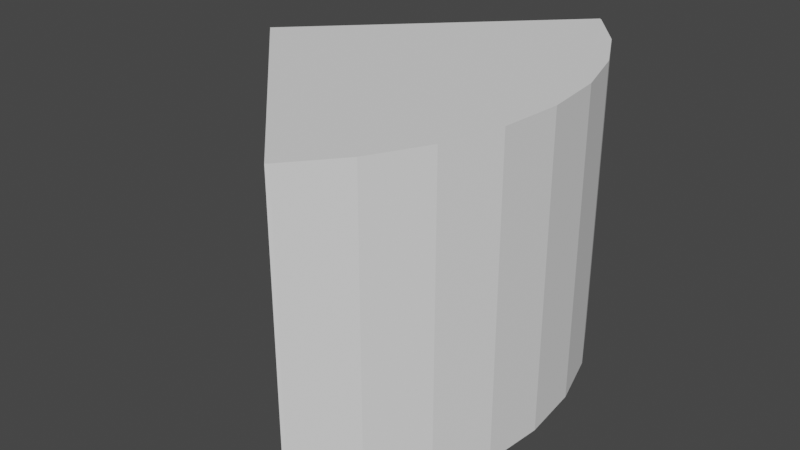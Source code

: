 # Source: view.blend  (saved by Blender 2.93.20; exported with 4.5.12 LTS)
import bpy
from mathutils import Matrix  # noqa: F401  (used for matrix-valued properties, if any)

bpy.ops.wm.read_factory_settings(use_empty=True)
scene = bpy.context.scene
scene.name = 'Scene'

# ---- collections
col_collection = bpy.data.collections.new('Collection'); scene.collection.children.link(col_collection)

# ---- world
world_world = bpy.data.worlds.new('World'); scene.world = world_world
world_world.use_nodes = True; world_world.node_tree.nodes.clear()
_N = world_world.node_tree.nodes; _L = world_world.node_tree.links
n0 = _N.new('ShaderNodeOutputWorld'); n0.name = 'World Output'; n0.location = (300, 300)
n1 = _N.new('ShaderNodeBackground'); n1.name = 'Background'; n1.location = (10, 300)
n1.inputs[0].default_value = (0.05088, 0.05088, 0.05088, 1.0)
_L.new(n1.outputs[0], n0.inputs[0])
n0.is_active_output = True
world_world.color = (0.05088, 0.05088, 0.05088)
world_world.use_sun_shadow = False
world_world.sun_shadow_jitter_overblur = 0.0

# ---- meshes
me_cylinder = bpy.data.meshes.new('Cylinder')
me_cylinder.from_pydata([(0.7071, 0.7071, -0.5), (0.7071, 0.7071, 0.5), (0.8315, 0.5556, -0.5), (0.8315, 0.5556, 0.5), (0.9239, 0.3827, -0.5), (0.9239, 0.3827, 0.5), (0.9808, 0.1951, -0.5), (0.9808, 0.1951, 0.5), (1.0, -4.371e-08, -0.5), (1.0, -4.371e-08, 0.5), (0.9808, -0.1951, -0.5), (0.9808, -0.1951, 0.5), (0.9239, -0.3827, -0.5), (0.9239, -0.3827, 0.5), (0.8315, -0.5556, -0.5), (0.8315, -0.5556, 0.5), (0.7071, -0.7071, -0.5), (0.7071, -0.7071, 0.5), (0.6993, 0.7135, 0.5), (0.6993, 0.7135, -0.5), (0.6993, -0.7135, 0.5), (-0.01421, 5.96e-08, 0.5), (0.6993, -0.7135, -0.5), (-0.01421, 5.96e-08, -0.5)], [], [(18, 1, 0, 19), (0, 1, 3, 2), (2, 3, 5, 4), (4, 5, 7, 6), (6, 7, 9, 8), (8, 9, 11, 10), (10, 11, 13, 12), (12, 13, 15, 14), (14, 15, 17, 16), (22, 16, 17, 20), (20, 17, 15, 13, 11, 9, 7, 5, 3, 1, 18, 21), (19, 0, 2, 4, 6, 8, 10, 12, 14, 16, 22, 23), (20, 21, 23, 22), (19, 23, 21, 18)])
_uv = me_cylinder.uv_layers.new(name='UVMap')
_uv.uv.foreach_set('vector', [0.8766, 1.0, 0.875, 1.0, 0.875, 0.5, 0.8766, 0.5, 0.875, 0.5, 0.875, 1.0, 0.8438, 1.0, 0.8438, 0.5, 0.8438, 0.5, 0.8438, 1.0, 0.8125, 1.0, 0.8125, 0.5, 0.8125, 0.5, 0.8125, 1.0, 0.7812, 1.0, 0.7812, 0.5, 0.7812, 0.5, 0.7812, 1.0, 0.75, 1.0, 0.75, 0.5, 0.75, 0.5, 0.75, 1.0, 0.7188, 1.0, 0.7188, 0.5, 0.7188, 0.5, 0.7188, 1.0, 0.6875, 1.0, 0.6875, 0.5, 0.6875, 0.5, 0.6875, 1.0, 0.6562, 1.0, 0.6562, 0.5, 0.6562, 0.5, 0.6562, 1.0, 0.625, 1.0, 0.625, 0.5, 0.6234, 0.5, 0.625, 0.5, 0.625, 1.0, 0.6234, 1.0, 0.4178, 0.07876, 0.4197, 0.08029, 0.4496, 0.1167, 0.4717, 0.1582, 0.4854, 0.2032, 0.49, 0.25, 0.4854, 0.2968, 0.4717, 0.3418, 0.4496, 0.3833, 0.4197, 0.4197, 0.4178, 0.4212, 0.2466, 0.25, 0.9178, 0.4212, 0.9197, 0.4197, 0.9496, 0.3833, 0.9717, 0.3418, 0.9854, 0.2968, 0.99, 0.25, 0.9854, 0.2032, 0.9717, 0.1582, 0.9496, 0.1167, 0.9197, 0.08029, 0.9178, 0.07876, 0.7466, 0.25, 0.5625, 0.1239, 0.5625, 0.25, 0.4375, 0.25, 0.4375, 0.1239, 0.4375, 0.3761, 0.4375, 0.25, 0.5625, 0.25, 0.5625, 0.3761])
me_cylinder.use_remesh_fix_poles = True
me_cylinder.use_remesh_preserve_attributes = False
me_cylinder.update()

# ---- objects
ob_cylinder = bpy.data.objects.new('Cylinder', me_cylinder)

# ---- transforms, parenting, visibility, modifiers, constraints
ob_cylinder.location = (0.0, 0.0, 0.0)

# ---- collection membership
col_collection.objects.link(ob_cylinder)

# ---- scene / render settings (as saved in the file)
scene.frame_start = 1; scene.frame_end = 250; scene.frame_set(1)
scene.render.engine = 'BLENDER_EEVEE_NEXT'
scene.cycles.use_denoising = False
scene.cycles.samples = 128
scene.cycles.sampling_pattern = 'TABULATED_SOBOL'
scene.cycles.use_adaptive_sampling = False
scene.cycles.use_light_tree = False
scene.view_settings.view_transform = 'Filmic'
bpy.context.view_layer.update()

# ---- added for rendering (the .blend has no active camera and no usable light): camera, sun
cam_auto = bpy.data.cameras.new('AutoCamera')
cam_auto.lens = 50.0
cam_auto.sensor_width = 36.0
cam_auto.clip_end = 1000.0
ob_auto_camera = bpy.data.objects.new('AutoCamera', cam_auto)
scene.collection.objects.link(ob_auto_camera)
ob_auto_camera.location = (2.35833, -2.23852, 1.49235)
ob_auto_camera.rotation_euler = (1.09748, -7.21219e-08, 0.694738)
scene.camera = ob_auto_camera
light_auto_sun = bpy.data.lights.new('AutoSun', 'SUN')
light_auto_sun.energy = 3.0
light_auto_sun.angle = 0.0523599
ob_auto_sun = bpy.data.objects.new('AutoSun', light_auto_sun)
scene.collection.objects.link(ob_auto_sun)
ob_auto_sun.rotation_euler = (0.872665, 0.174533, 0.523599)
bpy.context.view_layer.update()
